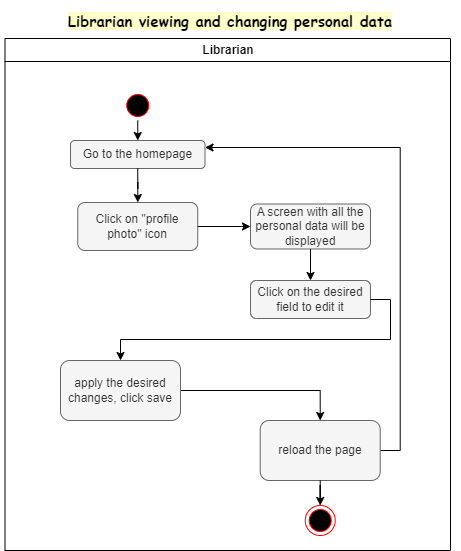

The diagram above was exported from draw.io. Its source (the exported page's mxGraphModel, read from the mxfile embedded in the PNG):
<mxGraphModel dx="907" dy="419" grid="1" gridSize="10" guides="1" tooltips="1" connect="1" arrows="1" fold="1" page="1" pageScale="1" pageWidth="850" pageHeight="1100" math="0" shadow="0">
  <root>
    <mxCell id="0" />
    <mxCell id="1" parent="0" />
    <mxCell id="0NocM87A0PaM7P7XV9-R-5" value="Librarian" style="swimlane;whiteSpace=wrap;movable=1;resizable=1;rotatable=1;deletable=1;editable=1;locked=0;connectable=1;" parent="1" vertex="1">
      <mxGeometry x="454.5" y="138" width="445.5" height="512" as="geometry" />
    </mxCell>
    <mxCell id="3mgv5hnk2peeDO3lHTno-4" style="edgeStyle=orthogonalEdgeStyle;rounded=0;orthogonalLoop=1;jettySize=auto;html=1;exitX=0.5;exitY=1;exitDx=0;exitDy=0;entryX=0.5;entryY=0;entryDx=0;entryDy=0;" parent="0NocM87A0PaM7P7XV9-R-5" source="0NocM87A0PaM7P7XV9-R-6" target="0NocM87A0PaM7P7XV9-R-7" edge="1">
      <mxGeometry relative="1" as="geometry" />
    </mxCell>
    <mxCell id="0NocM87A0PaM7P7XV9-R-6" value="" style="ellipse;shape=startState;fillColor=#000000;strokeColor=#ff0000;movable=1;resizable=1;rotatable=1;deletable=1;editable=1;locked=0;connectable=1;" parent="0NocM87A0PaM7P7XV9-R-5" vertex="1">
      <mxGeometry x="117.75" y="52" width="30" height="30" as="geometry" />
    </mxCell>
    <mxCell id="0NocM87A0PaM7P7XV9-R-7" value="Go to the homepage" style="rounded=1;whiteSpace=wrap;html=1;fillColor=#f5f5f5;fontColor=#333333;strokeColor=#666666;" parent="0NocM87A0PaM7P7XV9-R-5" vertex="1">
      <mxGeometry x="65.5" y="102" width="134.5" height="28" as="geometry" />
    </mxCell>
    <mxCell id="0NocM87A0PaM7P7XV9-R-9" value="A screen with all the personal data will be displayed" style="rounded=1;whiteSpace=wrap;html=1;fillColor=#f5f5f5;fontColor=#333333;strokeColor=#666666;" parent="0NocM87A0PaM7P7XV9-R-5" vertex="1">
      <mxGeometry x="245.5" y="165.5" width="120" height="45" as="geometry" />
    </mxCell>
    <mxCell id="0NocM87A0PaM7P7XV9-R-12" style="edgeStyle=orthogonalEdgeStyle;rounded=0;orthogonalLoop=1;jettySize=auto;html=1;exitX=1;exitY=0.5;exitDx=0;exitDy=0;entryX=1;entryY=0.25;entryDx=0;entryDy=0;" parent="0NocM87A0PaM7P7XV9-R-5" source="0NocM87A0PaM7P7XV9-R-13" target="0NocM87A0PaM7P7XV9-R-7" edge="1">
      <mxGeometry relative="1" as="geometry" />
    </mxCell>
    <mxCell id="0NocM87A0PaM7P7XV9-R-13" value="reload the page" style="rounded=1;whiteSpace=wrap;html=1;fillColor=#f5f5f5;fontColor=#333333;strokeColor=#666666;" parent="0NocM87A0PaM7P7XV9-R-5" vertex="1">
      <mxGeometry x="255.21" y="382.0011764705883" width="120" height="60" as="geometry" />
    </mxCell>
    <mxCell id="0NocM87A0PaM7P7XV9-R-2" value="Click on &quot;profile photo&quot; icon" style="rounded=1;whiteSpace=wrap;html=1;fillColor=#f5f5f5;fontColor=#333333;strokeColor=#666666;" parent="0NocM87A0PaM7P7XV9-R-5" vertex="1">
      <mxGeometry x="72.75" y="164" width="120" height="48" as="geometry" />
    </mxCell>
    <mxCell id="0NocM87A0PaM7P7XV9-R-16" style="edgeStyle=orthogonalEdgeStyle;rounded=0;orthogonalLoop=1;jettySize=auto;html=1;exitX=0.5;exitY=1;exitDx=0;exitDy=0;" parent="0NocM87A0PaM7P7XV9-R-5" source="0NocM87A0PaM7P7XV9-R-7" target="0NocM87A0PaM7P7XV9-R-2" edge="1">
      <mxGeometry relative="1" as="geometry">
        <mxPoint x="-164.5" y="202" as="targetPoint" />
      </mxGeometry>
    </mxCell>
    <mxCell id="0NocM87A0PaM7P7XV9-R-17" style="edgeStyle=orthogonalEdgeStyle;rounded=0;orthogonalLoop=1;jettySize=auto;html=1;exitX=1;exitY=0.5;exitDx=0;exitDy=0;" parent="0NocM87A0PaM7P7XV9-R-5" source="0NocM87A0PaM7P7XV9-R-2" target="0NocM87A0PaM7P7XV9-R-9" edge="1">
      <mxGeometry relative="1" as="geometry">
        <mxPoint x="115.5" y="196" as="targetPoint" />
      </mxGeometry>
    </mxCell>
    <mxCell id="0NocM87A0PaM7P7XV9-R-3" value="Click on the desired field to edit it" style="rounded=1;whiteSpace=wrap;html=1;fillColor=#f5f5f5;fontColor=#333333;strokeColor=#666666;" parent="0NocM87A0PaM7P7XV9-R-5" vertex="1">
      <mxGeometry x="245.5" y="242" width="120" height="38" as="geometry" />
    </mxCell>
    <mxCell id="0NocM87A0PaM7P7XV9-R-18" style="edgeStyle=orthogonalEdgeStyle;rounded=0;orthogonalLoop=1;jettySize=auto;html=1;exitX=0.5;exitY=1;exitDx=0;exitDy=0;" parent="0NocM87A0PaM7P7XV9-R-5" source="0NocM87A0PaM7P7XV9-R-9" target="0NocM87A0PaM7P7XV9-R-3" edge="1">
      <mxGeometry relative="1" as="geometry">
        <mxPoint x="-134.5" y="272" as="targetPoint" />
      </mxGeometry>
    </mxCell>
    <mxCell id="0NocM87A0PaM7P7XV9-R-19" style="edgeStyle=orthogonalEdgeStyle;rounded=0;orthogonalLoop=1;jettySize=auto;html=1;exitX=1;exitY=0.5;exitDx=0;exitDy=0;entryX=0.5;entryY=0;entryDx=0;entryDy=0;" parent="0NocM87A0PaM7P7XV9-R-5" source="0NocM87A0PaM7P7XV9-R-3" target="0NocM87A0PaM7P7XV9-R-4" edge="1">
      <mxGeometry relative="1" as="geometry">
        <mxPoint x="95.5" y="270" as="targetPoint" />
      </mxGeometry>
    </mxCell>
    <mxCell id="3mgv5hnk2peeDO3lHTno-3" style="edgeStyle=orthogonalEdgeStyle;rounded=0;orthogonalLoop=1;jettySize=auto;html=1;exitX=1;exitY=0.5;exitDx=0;exitDy=0;entryX=0.5;entryY=0;entryDx=0;entryDy=0;" parent="0NocM87A0PaM7P7XV9-R-5" source="0NocM87A0PaM7P7XV9-R-4" target="0NocM87A0PaM7P7XV9-R-13" edge="1">
      <mxGeometry relative="1" as="geometry" />
    </mxCell>
    <mxCell id="0NocM87A0PaM7P7XV9-R-4" value="apply the desired changes, click save" style="rounded=1;whiteSpace=wrap;html=1;fillColor=#f5f5f5;fontColor=#333333;strokeColor=#666666;" parent="0NocM87A0PaM7P7XV9-R-5" vertex="1">
      <mxGeometry x="55.5" y="322" width="120" height="60" as="geometry" />
    </mxCell>
    <mxCell id="0NocM87A0PaM7P7XV9-R-15" value="Librarian viewing and changing personal data" style="text;html=1;strokeColor=none;fillColor=none;align=center;verticalAlign=middle;whiteSpace=wrap;rounded=0;fontSize=15;fontFamily=Comic Sans MS;fontStyle=1;labelBackgroundColor=#FFFFCC;labelBorderColor=none;movable=1;resizable=1;rotatable=1;deletable=1;editable=1;locked=0;connectable=1;" parent="1" vertex="1">
      <mxGeometry x="450" y="100" width="460" height="40" as="geometry" />
    </mxCell>
    <mxCell id="0NocM87A0PaM7P7XV9-R-22" value="" style="ellipse;html=1;shape=endState;fillColor=#000000;strokeColor=#ff0000;" parent="1" vertex="1">
      <mxGeometry x="754.7058823529412" y="605" width="30" height="30" as="geometry" />
    </mxCell>
    <mxCell id="0NocM87A0PaM7P7XV9-R-23" style="edgeStyle=orthogonalEdgeStyle;rounded=0;orthogonalLoop=1;jettySize=auto;html=1;exitX=0.5;exitY=1;exitDx=0;exitDy=0;" parent="1" source="0NocM87A0PaM7P7XV9-R-13" target="0NocM87A0PaM7P7XV9-R-22" edge="1">
      <mxGeometry relative="1" as="geometry">
        <mxPoint x="769.7058823529412" y="620" as="targetPoint" />
      </mxGeometry>
    </mxCell>
  </root>
</mxGraphModel>